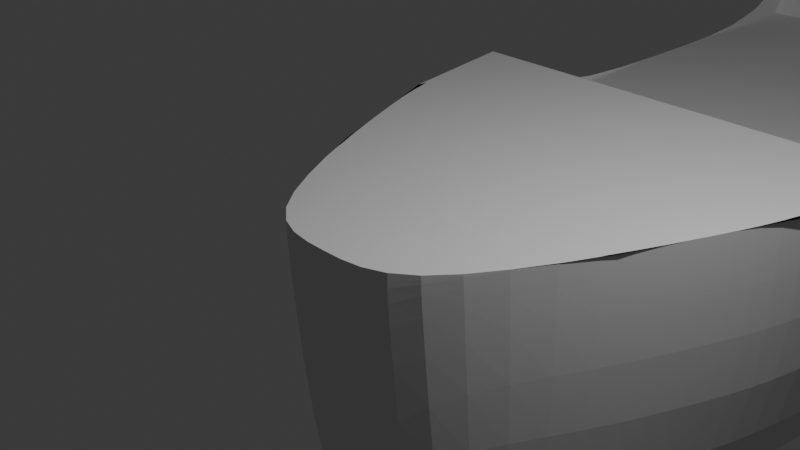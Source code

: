 # Source: ship.blend  (saved by Blender 4.1.23; exported with 4.5.12 LTS)
import bpy
from mathutils import Matrix  # noqa: F401  (used for matrix-valued properties, if any)

bpy.ops.wm.read_factory_settings(use_empty=True)
scene = bpy.context.scene
scene.name = 'Scene'

# ---- collections
col_collection = bpy.data.collections.new('Collection'); scene.collection.children.link(col_collection)

# ---- world
world_world = bpy.data.worlds.new('World'); scene.world = world_world
world_world.use_nodes = True; world_world.node_tree.nodes.clear()
_N = world_world.node_tree.nodes; _L = world_world.node_tree.links
n0 = _N.new('ShaderNodeOutputWorld'); n0.name = 'World Output'; n0.location = (300, 300)
n1 = _N.new('ShaderNodeBackground'); n1.name = 'Background'; n1.location = (10, 300)
n1.inputs[0].default_value = (0.05088, 0.05088, 0.05088, 1.0)
_L.new(n1.outputs[0], n0.inputs[0])
n0.is_active_output = True
world_world.color = (0.05088, 0.05088, 0.05088)
world_world.use_sun_shadow = False
world_world.sun_shadow_jitter_overblur = 0.0

# ---- cameras
cam_camera = bpy.data.cameras.new('Camera')
cam_camera.clip_end = 100.0
cam_camera.ortho_scale = 7.314

# ---- lights
light_light = bpy.data.lights.new('Light', 'POINT')
light_light.transmission_factor = 0.0
light_light.energy = 1000.0
light_light.shadow_soft_size = 0.1
light_light.shadow_maximum_resolution = 0.006
light_light.use_absolute_resolution = True

# ---- meshes
me_plane = bpy.data.meshes.new('Plane')
me_plane.from_pydata([(1.0, -1.0, 0.0), (2.0, 1.0, 0.0), (0.0, -1.0, 0.0), (0.0, 1.0, 0.0), (2.4, 2.0, 0.0), (0.0, 2.0, 0.0), (2.8, 3.0, 0.0), (0.0, 3.0, 0.0), (3.1, 4.8, 0.0), (0.0, 4.8, 0.0), (3.1, 6.0, -1.0), (0.0, 6.0, -1.0), (3.1, 10.0, -1.0), (0.0, 10.0, -1.0), (3.1, 13.0, -1.0), (0.0, 13.0, -1.0), (3.1, 15.0, 2.0), (0.0, 15.0, 2.0), (2.8, 15.9, 2.0), (0.0, 15.9, 2.0), (2.2, 16.7, 2.0), (0.0, 16.7, 2.0), (1.2, 17.3, 2.0), (0.0, 17.3, 2.0), (1.0, -1.0, 0.0), (2.0, 1.0, 0.0), (0.0, -1.0, 0.0), (2.4, 2.0, 0.0), (2.8, 3.0, 0.0), (3.1, 4.8, 0.0), (3.1, 6.0, -1.0), (3.1, 10.0, -1.0), (3.1, 13.0, -1.0), (3.1, 15.0, 2.0), (2.8, 15.9, 2.0), (2.2, 16.7, 2.0), (1.2, 17.3, 2.0), (0.0, 17.3, 2.0), (1.0, -1.0, 0.0), (2.0, 1.0, 0.0), (0.0, -1.0, -1.6), (2.4, 2.0, 0.0), (2.8, 3.0, 0.0), (3.1, 4.8, 0.0), (3.1, 6.0, -1.0), (3.1, 10.0, -1.0), (3.1, 13.0, -1.0), (3.1, 15.0, 2.0), (2.8, 15.9, 2.0), (2.2, 16.7, 2.0), (1.2, 17.3, 2.0), (0.0, 17.3, 2.0), (0.9892, -0.5183, -4.096), (1.989, 1.082, -4.096), (0.0, -0.5573, -5.628), (0.0, 1.013, -5.791), (2.389, 2.082, -4.096), (0.0, 2.013, -5.791), (2.789, 3.082, -4.096), (0.0, 3.013, -5.791), (3.089, 4.882, -4.096), (0.0, 4.813, -5.791), (3.089, 6.082, -4.096), (0.0, 6.013, -5.791), (3.089, 10.08, -4.096), (0.0, 10.01, -5.791), (3.089, 13.08, -4.096), (0.0, 13.01, -5.791), (3.089, 15.08, -4.096), (0.0, 15.01, -5.791), (2.789, 15.98, -4.096), (0.0, 15.91, -5.791), (2.189, 16.78, -4.096), (0.0, 16.71, -5.791), (0.5516, 17.34, -4.028), (0.0, 17.34, -5.628)], [], [(2, 3, 1, 0), (3, 5, 4, 1), (5, 7, 6, 4), (7, 9, 8, 6), (9, 11, 10, 8), (11, 13, 12, 10), (13, 15, 14, 12), (15, 17, 16, 14), (17, 19, 18, 16), (19, 21, 20, 18), (21, 23, 22, 20), (35, 36, 50, 49), (30, 31, 45, 44), (36, 37, 51, 50), (24, 25, 39, 38), (32, 33, 47, 46), (27, 28, 42, 41), (26, 24, 38, 40), (34, 35, 49, 48), (29, 30, 44, 43), (31, 32, 46, 45), (25, 27, 41, 39), (22, 23, 37, 36), (10, 12, 31, 30), (20, 22, 36, 35), (6, 8, 29, 28), (16, 18, 34, 33), (1, 4, 27, 25), (12, 14, 32, 31), (8, 10, 30, 29), (18, 20, 35, 34), (2, 0, 24, 26), (4, 6, 28, 27), (14, 16, 33, 32), (0, 1, 25, 24), (46, 47, 68, 66), (41, 42, 58, 56), (40, 38, 52, 54), (48, 49, 72, 70), (43, 44, 62, 60), (45, 46, 66, 64), (39, 41, 56, 53), (47, 48, 70, 68), (42, 43, 60, 58), (49, 50, 74, 72), (44, 45, 64, 62), (28, 29, 43, 42), (33, 34, 48, 47), (54, 52, 53, 55), (55, 53, 56, 57), (57, 56, 58, 59), (59, 58, 60, 61), (61, 60, 62, 63), (63, 62, 64, 65), (65, 64, 66, 67), (67, 66, 68, 69), (69, 68, 70, 71), (71, 70, 72, 73), (73, 72, 74, 75), (38, 39, 53, 52), (50, 51, 75, 74)])
_k = {(0, 2): 1.0, (0, 1): 1.0, (1, 3): 1.0, (2, 3): 1.0, (4, 5): 1.0, (1, 4): 1.0, (3, 5): 1.0, (6, 7): 1.0, (4, 6): 1.0, (5, 7): 1.0, (8, 9): 1.0, (6, 8): 1.0, (7, 9): 1.0, (10, 11): 1.0, (8, 10): 1.0, (9, 11): 1.0, (12, 13): 1.0, (10, 12): 1.0, (11, 13): 1.0, (14, 15): 1.0, (12, 14): 1.0, (13, 15): 1.0, (16, 17): 1.0, (14, 16): 1.0, (15, 17): 1.0, (18, 19): 1.0, (16, 18): 1.0, (17, 19): 1.0, (20, 21): 1.0, (18, 20): 1.0, (19, 21): 1.0, (22, 23): 1.0, (20, 22): 1.0, (21, 23): 1.0}
me_plane.attributes.new('crease_edge', 'FLOAT', 'EDGE').data.foreach_set('value', [_k.get((min(e.vertices), max(e.vertices)), 0.0) for e in me_plane.edges])
_uv = me_plane.uv_layers.new(name='UVMap')
_uv.uv.foreach_set('vector', [0.5, 0.0, 0.5, 1.0, 1.0, 1.0, 1.0, 0.0, 0.5, 1.0, 0.5, 1.0, 1.0, 1.0, 1.0, 1.0, 0.5, 1.0, 0.5, 1.0, 1.0, 1.0, 1.0, 1.0, 0.5, 1.0, 0.5, 1.0, 1.0, 1.0, 1.0, 1.0, 0.5, 1.0, 0.5, 1.0, 1.0, 1.0, 1.0, 1.0, 0.5, 1.0, 0.5, 1.0, 1.0, 1.0, 1.0, 1.0, 0.5, 1.0, 0.5, 1.0, 1.0, 1.0, 1.0, 1.0, 0.5, 1.0, 0.5, 1.0, 1.0, 1.0, 1.0, 1.0, 0.5, 1.0, 0.5, 1.0, 1.0, 1.0, 1.0, 1.0, 0.5, 1.0, 0.5, 1.0, 1.0, 1.0, 1.0, 1.0, 0.5, 1.0, 0.5, 1.0, 1.0, 1.0, 1.0, 1.0, 1.0, 1.0, 1.0, 1.0, 1.0, 1.0, 1.0, 1.0, 1.0, 1.0, 1.0, 1.0, 1.0, 1.0, 1.0, 1.0, 1.0, 1.0, 0.5, 1.0, 0.5, 1.0, 1.0, 1.0, 1.0, 0.0, 1.0, 1.0, 1.0, 1.0, 1.0, 0.0, 1.0, 1.0, 1.0, 1.0, 1.0, 1.0, 1.0, 1.0, 1.0, 1.0, 1.0, 1.0, 1.0, 1.0, 1.0, 1.0, 0.5, 0.0, 1.0, 0.0, 1.0, 0.0, 0.5, 0.0, 1.0, 1.0, 1.0, 1.0, 1.0, 1.0, 1.0, 1.0, 1.0, 1.0, 1.0, 1.0, 1.0, 1.0, 1.0, 1.0, 1.0, 1.0, 1.0, 1.0, 1.0, 1.0, 1.0, 1.0, 1.0, 1.0, 1.0, 1.0, 1.0, 1.0, 1.0, 1.0, 1.0, 1.0, 0.5, 1.0, 0.5, 1.0, 1.0, 1.0, 1.0, 1.0, 1.0, 1.0, 1.0, 1.0, 1.0, 1.0, 1.0, 1.0, 1.0, 1.0, 1.0, 1.0, 1.0, 1.0, 1.0, 1.0, 1.0, 1.0, 1.0, 1.0, 1.0, 1.0, 1.0, 1.0, 1.0, 1.0, 1.0, 1.0, 1.0, 1.0, 1.0, 1.0, 1.0, 1.0, 1.0, 1.0, 1.0, 1.0, 1.0, 1.0, 1.0, 1.0, 1.0, 1.0, 1.0, 1.0, 1.0, 1.0, 1.0, 1.0, 1.0, 1.0, 1.0, 1.0, 1.0, 1.0, 1.0, 1.0, 1.0, 1.0, 1.0, 1.0, 0.5, 0.0, 1.0, 0.0, 1.0, 0.0, 0.5, 0.0, 1.0, 1.0, 1.0, 1.0, 1.0, 1.0, 1.0, 1.0, 1.0, 1.0, 1.0, 1.0, 1.0, 1.0, 1.0, 1.0, 1.0, 0.0, 1.0, 1.0, 1.0, 1.0, 1.0, 0.0, 1.0, 1.0, 1.0, 1.0, 1.0, 1.0, 1.0, 1.0, 1.0, 1.0, 1.0, 1.0, 1.0, 1.0, 1.0, 1.0, 0.5, 0.0, 1.0, 0.0, 1.0, 0.0, 0.5, 0.0, 1.0, 1.0, 1.0, 1.0, 1.0, 1.0, 1.0, 1.0, 1.0, 1.0, 1.0, 1.0, 1.0, 1.0, 1.0, 1.0, 1.0, 1.0, 1.0, 1.0, 1.0, 1.0, 1.0, 1.0, 1.0, 1.0, 1.0, 1.0, 1.0, 1.0, 1.0, 1.0, 1.0, 1.0, 1.0, 1.0, 1.0, 1.0, 1.0, 1.0, 1.0, 1.0, 1.0, 1.0, 1.0, 1.0, 1.0, 1.0, 1.0, 1.0, 1.0, 1.0, 1.0, 1.0, 1.0, 1.0, 1.0, 1.0, 1.0, 1.0, 1.0, 1.0, 1.0, 1.0, 1.0, 1.0, 1.0, 1.0, 1.0, 1.0, 1.0, 1.0, 1.0, 1.0, 1.0, 1.0, 1.0, 1.0, 1.0, 1.0, 0.5, 0.0, 1.0, 0.0, 1.0, 1.0, 0.5, 1.0, 0.5, 1.0, 1.0, 1.0, 1.0, 1.0, 0.5, 1.0, 0.5, 1.0, 1.0, 1.0, 1.0, 1.0, 0.5, 1.0, 0.5, 1.0, 1.0, 1.0, 1.0, 1.0, 0.5, 1.0, 0.5, 1.0, 1.0, 1.0, 1.0, 1.0, 0.5, 1.0, 0.5, 1.0, 1.0, 1.0, 1.0, 1.0, 0.5, 1.0, 0.5, 1.0, 1.0, 1.0, 1.0, 1.0, 0.5, 1.0, 0.5, 1.0, 1.0, 1.0, 1.0, 1.0, 0.5, 1.0, 0.5, 1.0, 1.0, 1.0, 1.0, 1.0, 0.5, 1.0, 0.5, 1.0, 1.0, 1.0, 1.0, 1.0, 0.5, 1.0, 0.5, 1.0, 1.0, 1.0, 1.0, 1.0, 0.5, 1.0, 1.0, 0.0, 1.0, 1.0, 1.0, 1.0, 1.0, 0.0, 1.0, 1.0, 0.5, 1.0, 0.5, 1.0, 1.0, 1.0])
me_plane.update()

# ---- objects
ob_light = bpy.data.objects.new('Light', light_light)
ob_camera = bpy.data.objects.new('Camera', cam_camera)
ob_plane = bpy.data.objects.new('Plane', me_plane)

# ---- transforms, parenting, visibility, modifiers, constraints
ob_light.location = (4.076, 1.005, 5.904)
ob_light.rotation_euler = (0.6503, 0.05522, 1.866)
ob_light.lock_rotations_4d = False
ob_light.empty_display_type = 'ARROWS'
ob_light.color = (0.0, 0.0, 0.0, 0.0)
ob_light.lineart.crease_threshold = 0.0
ob_camera.location = (7.359, -6.926, 4.958)
ob_camera.rotation_euler = (1.109, 0.0, 0.8149)
ob_camera.lock_rotations_4d = False
ob_camera.empty_display_type = 'ARROWS'
ob_camera.color = (0.0, 0.0, 0.0, 0.0)
ob_camera.display_type = 'WIRE'
ob_camera.lineart.crease_threshold = 0.0
ob_plane.location = (0.0, 0.0, 0.0)
_m = ob_plane.modifiers.new('Mirror', 'MIRROR')
_m.use_clip = True
_m = ob_plane.modifiers.new('Subdivision', 'SUBSURF')

# ---- collection membership
col_collection.objects.link(ob_light)
col_collection.objects.link(ob_camera)
col_collection.objects.link(ob_plane)

# ---- scene / render settings (as saved in the file)
scene.camera = ob_camera
scene.frame_start = 1; scene.frame_end = 250; scene.frame_set(1)
scene.render.engine = 'BLENDER_EEVEE_NEXT'
scene.cycles.sampling_pattern = 'TABULATED_SOBOL'
scene.eevee.ray_tracing_options.trace_max_roughness = 0.0
bpy.context.view_layer.update()
